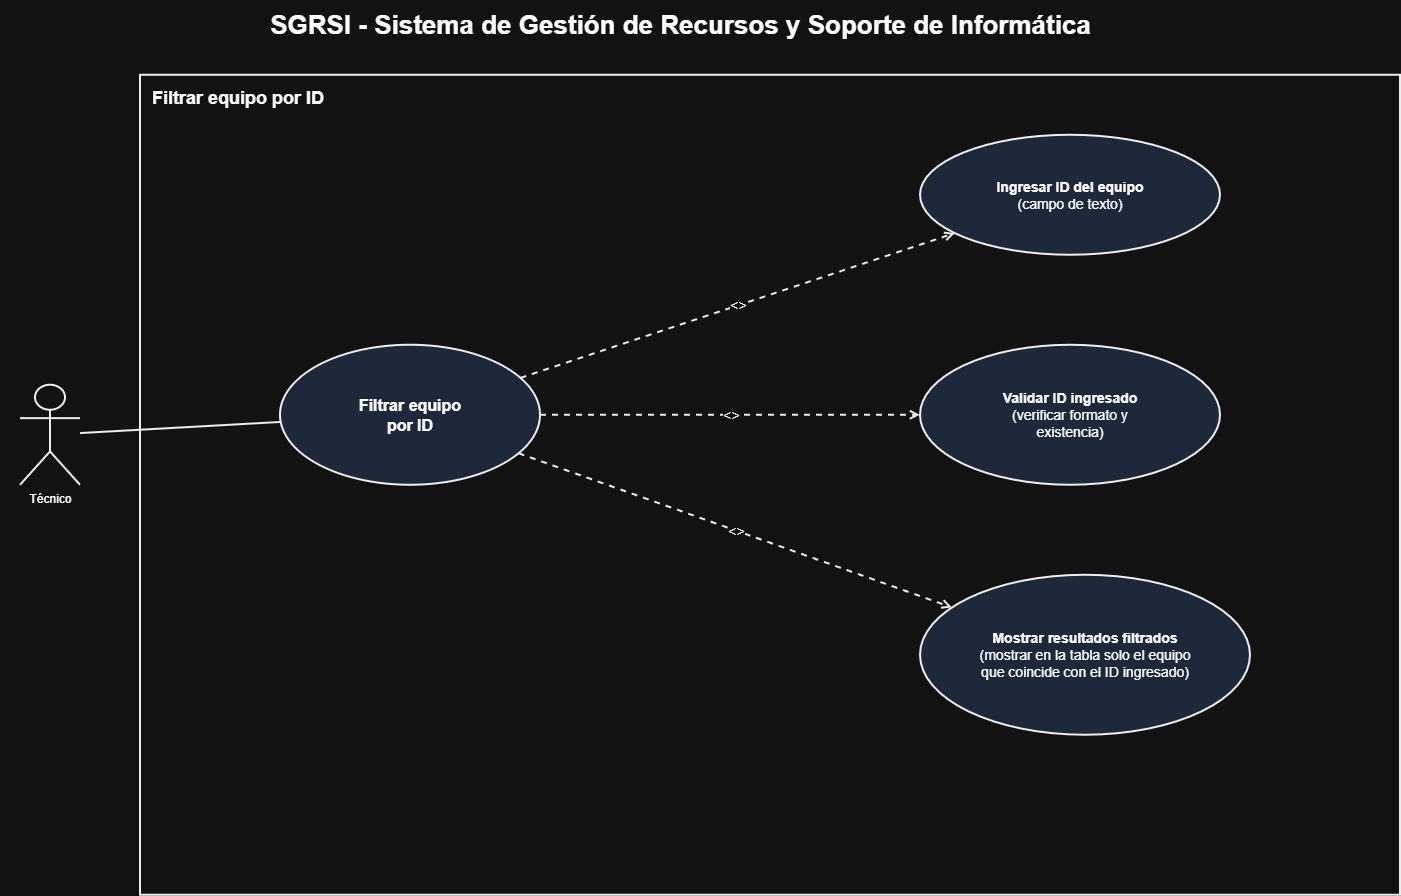

The diagram above was exported from draw.io. Its source (the exported page's mxGraphModel, read from the mxfile embedded in the PNG):
<mxGraphModel dx="1825" dy="1009" grid="1" gridSize="10" guides="1" tooltips="1" connect="1" arrows="1" fold="1" page="1" pageScale="1" pageWidth="1560" pageHeight="1050" math="0" shadow="0">
  <root>
    <mxCell id="0" />
    <mxCell id="1" parent="0" />
    <mxCell id="8sef9qyDhseCxJmQ0fSX-17" parent="1" style="text;html=1;align=center;verticalAlign=middle;fontSize=26;fontStyle=1;" value="SGRSI - Sistema de Gestión de Recursos y Soporte de Informática" vertex="1">
      <mxGeometry height="50" width="1360" x="80" y="55" as="geometry" />
    </mxCell>
    <mxCell id="8sef9qyDhseCxJmQ0fSX-18" parent="1" style="rounded=0;whiteSpace=wrap;html=1;verticalAlign=top;align=left;spacingLeft=10;spacingTop=6;fontSize=18;fontStyle=1;fillColor=none;strokeColor=#000000;strokeWidth=2;" value="Filtrar equipo por ID" vertex="1">
      <mxGeometry height="820" width="1260" x="220" y="130" as="geometry" />
    </mxCell>
    <mxCell id="8sef9qyDhseCxJmQ0fSX-19" parent="1" style="shape=umlActor;verticalLabelPosition=bottom;verticalAlign=top;html=1;outlineConnect=0;fillColor=#FFFFFF;strokeColor=#000000;strokeWidth=2;" value="Técnico" vertex="1">
      <mxGeometry height="100" width="60" x="100" y="440" as="geometry" />
    </mxCell>
    <mxCell id="8sef9qyDhseCxJmQ0fSX-20" parent="1" style="ellipse;whiteSpace=wrap;html=1;fillColor=#dae8fc;strokeColor=#000000;strokeWidth=2;fontSize=16;fontStyle=1;" value="Filtrar equipo&lt;br&gt;por ID" vertex="1">
      <mxGeometry height="140" width="260" x="360" y="400" as="geometry" />
    </mxCell>
    <mxCell id="8sef9qyDhseCxJmQ0fSX-21" parent="1" style="ellipse;whiteSpace=wrap;html=1;fillColor=#dae8fc;strokeColor=#000000;strokeWidth=2;fontSize=14;" value="&lt;b&gt;Ingresar ID del equipo&lt;/b&gt;&lt;br&gt;(campo de texto)" vertex="1">
      <mxGeometry height="120" width="300" x="1000" y="190" as="geometry" />
    </mxCell>
    <mxCell id="8sef9qyDhseCxJmQ0fSX-22" parent="1" style="ellipse;whiteSpace=wrap;html=1;fillColor=#dae8fc;strokeColor=#000000;strokeWidth=2;fontSize=14;" value="&lt;b&gt;Validar ID ingresado&lt;/b&gt;&lt;br&gt;(verificar formato y&lt;br&gt;existencia)" vertex="1">
      <mxGeometry height="140" width="300" x="1000" y="400" as="geometry" />
    </mxCell>
    <mxCell id="8sef9qyDhseCxJmQ0fSX-23" parent="1" style="ellipse;whiteSpace=wrap;html=1;fillColor=#dae8fc;strokeColor=#000000;strokeWidth=2;fontSize=14;" value="&lt;b&gt;Mostrar resultados filtrados&lt;/b&gt;&lt;br&gt;(mostrar en la tabla solo el equipo&lt;br&gt;que coincide con el ID ingresado)" vertex="1">
      <mxGeometry height="160" width="330" x="1000" y="630" as="geometry" />
    </mxCell>
    <mxCell id="8sef9qyDhseCxJmQ0fSX-24" edge="1" parent="1" source="8sef9qyDhseCxJmQ0fSX-19" style="endArrow=none;html=1;strokeColor=#000000;strokeWidth=2;" target="8sef9qyDhseCxJmQ0fSX-20">
      <mxGeometry relative="1" as="geometry" />
    </mxCell>
    <mxCell id="8sef9qyDhseCxJmQ0fSX-25" edge="1" parent="1" source="8sef9qyDhseCxJmQ0fSX-20" style="endArrow=open;dashed=1;html=1;strokeColor=#000000;strokeWidth=2;fontSize=14;" target="8sef9qyDhseCxJmQ0fSX-21" value="&lt;&lt;include&gt;&gt;">
      <mxGeometry relative="1" as="geometry">
        <mxPoint as="sourcePoint" />
      </mxGeometry>
    </mxCell>
    <mxCell id="8sef9qyDhseCxJmQ0fSX-26" edge="1" parent="1" source="8sef9qyDhseCxJmQ0fSX-20" style="endArrow=open;dashed=1;html=1;strokeColor=#000000;strokeWidth=2;fontSize=14;" target="8sef9qyDhseCxJmQ0fSX-22" value="&lt;&lt;include&gt;&gt;">
      <mxGeometry relative="1" as="geometry">
        <mxPoint as="sourcePoint" />
      </mxGeometry>
    </mxCell>
    <mxCell id="8sef9qyDhseCxJmQ0fSX-27" edge="1" parent="1" source="8sef9qyDhseCxJmQ0fSX-20" style="endArrow=open;dashed=1;html=1;strokeColor=#000000;strokeWidth=2;fontSize=14;" target="8sef9qyDhseCxJmQ0fSX-23" value="&lt;&lt;include&gt;&gt;">
      <mxGeometry relative="1" as="geometry">
        <mxPoint as="sourcePoint" />
      </mxGeometry>
    </mxCell>
  </root>
</mxGraphModel>